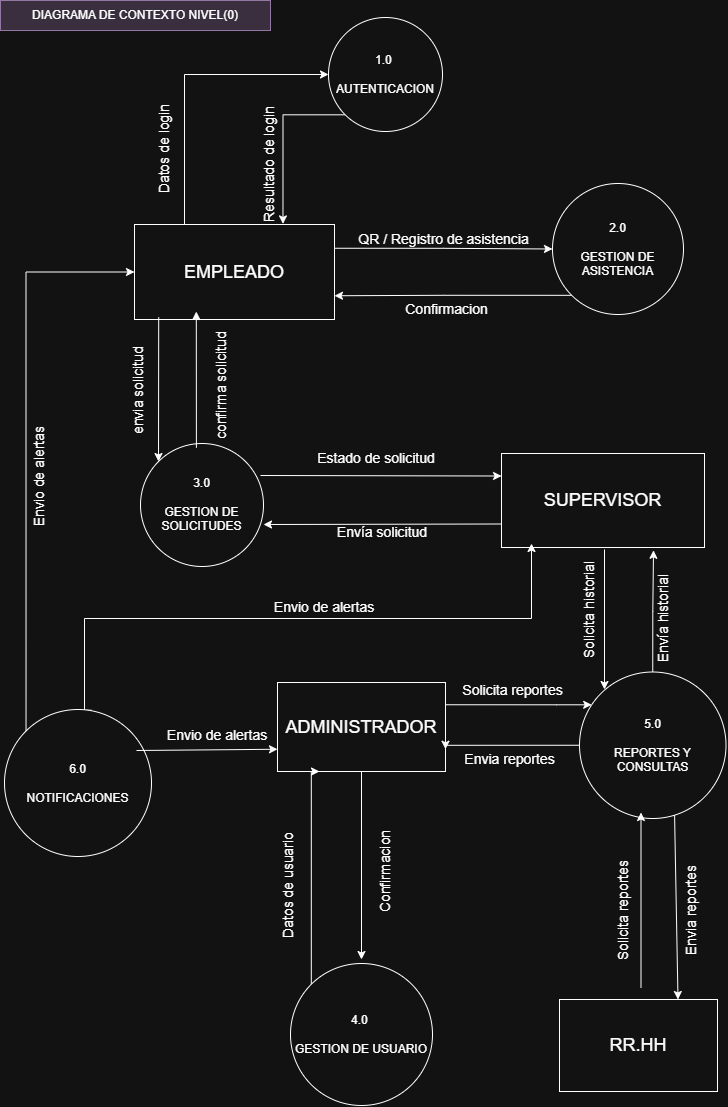

The diagram above was exported from draw.io. Its source (the exported page's mxGraphModel, read from the mxfile embedded in the PNG):
<mxGraphModel dx="1142" dy="1151" grid="0" gridSize="10" guides="1" tooltips="1" connect="1" arrows="1" fold="1" page="1" pageScale="1" pageWidth="827" pageHeight="1169" math="0" shadow="0">
  <root>
    <mxCell id="0" />
    <mxCell id="1" parent="0" />
    <mxCell id="uDKnhPj9RQ-7MJ34EJfA-2" parent="1" style="ellipse;whiteSpace=wrap;html=1;aspect=fixed;" value="3.0&lt;div&gt;&lt;br&gt;&lt;/div&gt;&lt;div&gt;GESTION DE SOLICITUDES&lt;/div&gt;" vertex="1">
      <mxGeometry height="123" width="123" x="146" y="454" as="geometry" />
    </mxCell>
    <mxCell id="uDKnhPj9RQ-7MJ34EJfA-13" parent="1" style="rounded=0;whiteSpace=wrap;html=1;" value="&lt;font style=&quot;font-size: 18px;&quot;&gt;RR.HH&lt;/font&gt;" vertex="1">
      <mxGeometry height="92" width="158" x="565" y="1010" as="geometry" />
    </mxCell>
    <mxCell id="KnVureJI37c8B891hqUX-57" edge="1" parent="1" source="uDKnhPj9RQ-7MJ34EJfA-14" style="edgeStyle=orthogonalEdgeStyle;rounded=0;orthogonalLoop=1;jettySize=auto;html=1;exitX=1;exitY=0.25;exitDx=0;exitDy=0;" target="wL8HMiS2CRFkisl4wRY6-15">
      <mxGeometry relative="1" as="geometry">
        <Array as="points">
          <mxPoint x="562" y="715" />
          <mxPoint x="562" y="715" />
        </Array>
      </mxGeometry>
    </mxCell>
    <mxCell id="uDKnhPj9RQ-7MJ34EJfA-14" parent="1" style="rounded=0;whiteSpace=wrap;html=1;" value="&lt;font style=&quot;font-size: 18px;&quot;&gt;ADMINISTRADOR&lt;/font&gt;" vertex="1">
      <mxGeometry height="89" width="168" x="283" y="693" as="geometry" />
    </mxCell>
    <mxCell id="KnVureJI37c8B891hqUX-28" edge="1" parent="1" source="uDKnhPj9RQ-7MJ34EJfA-17" style="edgeStyle=orthogonalEdgeStyle;rounded=0;orthogonalLoop=1;jettySize=auto;html=1;exitX=0.25;exitY=0;exitDx=0;exitDy=0;entryX=0;entryY=0.5;entryDx=0;entryDy=0;" target="uDKnhPj9RQ-7MJ34EJfA-3">
      <mxGeometry relative="1" as="geometry" />
    </mxCell>
    <mxCell id="KnVureJI37c8B891hqUX-30" edge="1" parent="1" source="uDKnhPj9RQ-7MJ34EJfA-17" style="edgeStyle=orthogonalEdgeStyle;rounded=0;orthogonalLoop=1;jettySize=auto;html=1;exitX=1;exitY=0.25;exitDx=0;exitDy=0;entryX=0;entryY=0.5;entryDx=0;entryDy=0;" target="wL8HMiS2CRFkisl4wRY6-5">
      <mxGeometry relative="1" as="geometry" />
    </mxCell>
    <mxCell id="uDKnhPj9RQ-7MJ34EJfA-17" parent="1" style="rounded=0;whiteSpace=wrap;html=1;" value="&lt;font style=&quot;font-size: 18px;&quot;&gt;EMPLEADO&lt;/font&gt;" vertex="1">
      <mxGeometry height="95" width="200" x="140" y="235" as="geometry" />
    </mxCell>
    <mxCell id="u5xgQADbdP4Jhg2TTeJr-1" parent="1" style="text;html=1;align=center;verticalAlign=middle;whiteSpace=wrap;rounded=0;fillColor=#e1d5e7;strokeColor=#9673a6;" value="DIAGRAMA DE CONTEXTO NIVEL(0)" vertex="1">
      <mxGeometry height="30" width="270" x="6" y="11" as="geometry" />
    </mxCell>
    <mxCell id="wL8HMiS2CRFkisl4wRY6-2" parent="1" style="text;html=1;align=center;verticalAlign=middle;whiteSpace=wrap;rounded=0;rotation=-90;" value="&lt;font style=&quot;font-size: 14px;&quot;&gt;Datos de login&lt;/font&gt;" vertex="1">
      <mxGeometry height="30" width="138" x="100.49999999999997" y="145" as="geometry" />
    </mxCell>
    <mxCell id="wL8HMiS2CRFkisl4wRY6-4" parent="1" style="text;html=1;align=center;verticalAlign=middle;whiteSpace=wrap;rounded=0;movable=1;resizable=1;rotatable=1;deletable=1;editable=1;locked=0;connectable=1;rotation=-90;" value="&lt;font style=&quot;font-size: 14px;&quot;&gt;Resultado de login&lt;/font&gt;" vertex="1">
      <mxGeometry height="30" width="141" x="204" y="160" as="geometry" />
    </mxCell>
    <mxCell id="KnVureJI37c8B891hqUX-32" edge="1" parent="1" source="wL8HMiS2CRFkisl4wRY6-5" style="edgeStyle=orthogonalEdgeStyle;rounded=0;orthogonalLoop=1;jettySize=auto;html=1;exitX=0;exitY=1;exitDx=0;exitDy=0;entryX=1;entryY=0.75;entryDx=0;entryDy=0;" target="uDKnhPj9RQ-7MJ34EJfA-17">
      <mxGeometry relative="1" as="geometry" />
    </mxCell>
    <mxCell id="wL8HMiS2CRFkisl4wRY6-5" parent="1" style="ellipse;whiteSpace=wrap;html=1;aspect=fixed;" value="2.0&lt;br&gt;&lt;div&gt;&lt;br&gt;&lt;div&gt;GESTION DE ASISTENCIA&lt;/div&gt;&lt;/div&gt;" vertex="1">
      <mxGeometry height="131" width="131" x="558" y="194" as="geometry" />
    </mxCell>
    <mxCell id="wL8HMiS2CRFkisl4wRY6-6" parent="1" style="text;html=1;align=center;verticalAlign=middle;whiteSpace=wrap;rounded=0;movable=1;resizable=1;rotatable=1;deletable=1;editable=1;locked=0;connectable=1;rotation=0;" value="&lt;font style=&quot;font-size: 14px;&quot;&gt;QR / Registro de asistencia&lt;/font&gt;" vertex="1">
      <mxGeometry height="30" width="197" x="351" y="235" as="geometry" />
    </mxCell>
    <mxCell id="wL8HMiS2CRFkisl4wRY6-8" parent="1" style="text;html=1;align=center;verticalAlign=middle;whiteSpace=wrap;rounded=0;movable=1;resizable=1;rotatable=1;deletable=1;editable=1;locked=0;connectable=1;rotation=0;" value="&lt;font style=&quot;font-size: 14px;&quot;&gt;Confirmacion&lt;/font&gt;" vertex="1">
      <mxGeometry height="27" width="225" x="340" y="306" as="geometry" />
    </mxCell>
    <mxCell id="wL8HMiS2CRFkisl4wRY6-9" edge="1" parent="1" style="endArrow=classic;html=1;rounded=0;entryX=0.484;entryY=0.968;entryDx=0;entryDy=0;entryPerimeter=0;exitX=0.739;exitY=0.075;exitDx=0;exitDy=0;exitPerimeter=0;" value="">
      <mxGeometry height="50" relative="1" width="50" as="geometry">
        <Array as="points" />
        <mxPoint x="201.89699999999993" y="458.26499999999993" as="sourcePoint" />
        <mxPoint x="201.80000000000018" y="322.00000000000006" as="targetPoint" />
      </mxGeometry>
    </mxCell>
    <mxCell id="KnVureJI37c8B891hqUX-61" edge="1" parent="1" style="edgeStyle=orthogonalEdgeStyle;rounded=0;orthogonalLoop=1;jettySize=auto;html=1;">
      <mxGeometry relative="1" as="geometry">
        <mxPoint x="610" y="560" as="sourcePoint" />
        <mxPoint x="610" y="699.9999389648438" as="targetPoint" />
      </mxGeometry>
    </mxCell>
    <mxCell id="wL8HMiS2CRFkisl4wRY6-10" parent="1" style="rounded=0;whiteSpace=wrap;html=1;" value="&lt;font style=&quot;font-size: 18px;&quot;&gt;SUPERVISOR&lt;/font&gt;" vertex="1">
      <mxGeometry height="94" width="203" x="507" y="464" as="geometry" />
    </mxCell>
    <mxCell id="wL8HMiS2CRFkisl4wRY6-12" edge="1" parent="1" source="uDKnhPj9RQ-7MJ34EJfA-17" style="endArrow=classic;html=1;rounded=0;entryX=0;entryY=0;entryDx=0;entryDy=0;exitX=0.121;exitY=0.977;exitDx=0;exitDy=0;exitPerimeter=0;" target="uDKnhPj9RQ-7MJ34EJfA-2" value="">
      <mxGeometry height="50" relative="1" width="50" as="geometry">
        <Array as="points" />
        <mxPoint x="169" y="359" as="sourcePoint" />
        <mxPoint x="238" y="438" as="targetPoint" />
      </mxGeometry>
    </mxCell>
    <mxCell id="KnVureJI37c8B891hqUX-83" edge="1" parent="1" source="wL8HMiS2CRFkisl4wRY6-13" style="edgeStyle=orthogonalEdgeStyle;rounded=0;orthogonalLoop=1;jettySize=auto;html=1;exitX=0;exitY=0;exitDx=0;exitDy=0;entryX=0.25;entryY=1;entryDx=0;entryDy=0;" target="uDKnhPj9RQ-7MJ34EJfA-14">
      <mxGeometry relative="1" as="geometry">
        <Array as="points">
          <mxPoint x="317" y="782" />
        </Array>
      </mxGeometry>
    </mxCell>
    <mxCell id="wL8HMiS2CRFkisl4wRY6-13" parent="1" style="ellipse;whiteSpace=wrap;html=1;aspect=fixed;" value="4.0&amp;nbsp;&lt;div&gt;&lt;br&gt;&lt;/div&gt;&lt;div&gt;GESTION DE USUARIO&lt;/div&gt;" vertex="1">
      <mxGeometry height="142" width="142" x="296" y="974" as="geometry" />
    </mxCell>
    <mxCell id="wL8HMiS2CRFkisl4wRY6-45" edge="1" parent="1" source="wL8HMiS2CRFkisl4wRY6-14" style="edgeStyle=orthogonalEdgeStyle;rounded=0;orthogonalLoop=1;jettySize=auto;html=1;exitX=0.591;exitY=0.005;exitDx=0;exitDy=0;exitPerimeter=0;">
      <mxGeometry relative="1" as="geometry">
        <Array as="points">
          <mxPoint x="90" y="629" />
          <mxPoint x="537" y="629" />
        </Array>
        <mxPoint x="89" y="696" as="sourcePoint" />
        <mxPoint x="537" y="554" as="targetPoint" />
      </mxGeometry>
    </mxCell>
    <mxCell id="KnVureJI37c8B891hqUX-79" edge="1" parent="1" source="wL8HMiS2CRFkisl4wRY6-14" style="edgeStyle=orthogonalEdgeStyle;rounded=0;orthogonalLoop=1;jettySize=auto;html=1;exitX=0;exitY=0;exitDx=0;exitDy=0;entryX=0;entryY=0.5;entryDx=0;entryDy=0;" target="uDKnhPj9RQ-7MJ34EJfA-17">
      <mxGeometry relative="1" as="geometry">
        <Array as="points">
          <mxPoint x="31" y="283" />
        </Array>
        <mxPoint x="32" y="267.6800231933594" as="targetPoint" />
      </mxGeometry>
    </mxCell>
    <mxCell id="wL8HMiS2CRFkisl4wRY6-14" parent="1" style="ellipse;whiteSpace=wrap;html=1;aspect=fixed;" value="6.0&lt;div&gt;&lt;br&gt;&lt;/div&gt;&lt;div&gt;NOTIFICACIONES&lt;/div&gt;" vertex="1">
      <mxGeometry height="147" width="147" x="10" y="720" as="geometry" />
    </mxCell>
    <mxCell id="KnVureJI37c8B891hqUX-59" edge="1" parent="1" source="wL8HMiS2CRFkisl4wRY6-15" style="edgeStyle=orthogonalEdgeStyle;rounded=0;orthogonalLoop=1;jettySize=auto;html=1;exitX=0;exitY=0.5;exitDx=0;exitDy=0;entryX=1;entryY=0.75;entryDx=0;entryDy=0;" target="uDKnhPj9RQ-7MJ34EJfA-14">
      <mxGeometry relative="1" as="geometry">
        <Array as="points">
          <mxPoint x="451" y="756" />
        </Array>
        <mxPoint x="471.4000244140625" y="756" as="targetPoint" />
      </mxGeometry>
    </mxCell>
    <mxCell id="KnVureJI37c8B891hqUX-62" edge="1" parent="1" source="wL8HMiS2CRFkisl4wRY6-15" style="edgeStyle=orthogonalEdgeStyle;rounded=0;orthogonalLoop=1;jettySize=auto;html=1;exitX=0.5;exitY=0;exitDx=0;exitDy=0;">
      <mxGeometry relative="1" as="geometry">
        <mxPoint x="659" y="560.7999572753906" as="targetPoint" />
      </mxGeometry>
    </mxCell>
    <mxCell id="wL8HMiS2CRFkisl4wRY6-15" parent="1" style="ellipse;whiteSpace=wrap;html=1;aspect=fixed;" value="5.0&lt;br&gt;&lt;div&gt;&lt;br&gt;&lt;/div&gt;&lt;div&gt;REPORTES Y CONSULTAS&lt;/div&gt;" vertex="1">
      <mxGeometry height="146.5" width="146.5" x="585" y="682.5" as="geometry" />
    </mxCell>
    <mxCell id="wL8HMiS2CRFkisl4wRY6-17" edge="1" parent="1" style="endArrow=classic;html=1;rounded=0;exitX=0.967;exitY=0.248;exitDx=0;exitDy=0;exitPerimeter=0;" value="">
      <mxGeometry height="50" relative="1" width="50" as="geometry">
        <Array as="points" />
        <mxPoint x="266.0009999999998" y="486.0039999999999" as="sourcePoint" />
        <mxPoint x="507.06" y="486.5" as="targetPoint" />
      </mxGeometry>
    </mxCell>
    <mxCell id="wL8HMiS2CRFkisl4wRY6-18" edge="1" parent="1" source="wL8HMiS2CRFkisl4wRY6-10" style="endArrow=classic;html=1;rounded=0;exitX=0;exitY=0.75;exitDx=0;exitDy=0;" value="">
      <mxGeometry height="50" relative="1" width="50" as="geometry">
        <Array as="points" />
        <mxPoint x="561" y="497" as="sourcePoint" />
        <mxPoint x="269" y="535" as="targetPoint" />
      </mxGeometry>
    </mxCell>
    <mxCell id="wL8HMiS2CRFkisl4wRY6-21" parent="1" style="text;html=1;align=center;verticalAlign=middle;whiteSpace=wrap;rounded=0;movable=1;resizable=1;rotatable=1;deletable=1;editable=1;locked=0;connectable=1;rotation=0;" value="&lt;font style=&quot;font-size: 14px;&quot;&gt;Envía solicitud&lt;/font&gt;" vertex="1">
      <mxGeometry height="30" width="138" x="319" y="528" as="geometry" />
    </mxCell>
    <mxCell id="wL8HMiS2CRFkisl4wRY6-22" parent="1" style="text;html=1;align=center;verticalAlign=middle;whiteSpace=wrap;rounded=0;movable=1;resizable=1;rotatable=1;deletable=1;editable=1;locked=0;connectable=1;rotation=0;" value="&lt;font style=&quot;font-size: 14px;&quot;&gt;Estado de solicitud&lt;/font&gt;" vertex="1">
      <mxGeometry height="30" width="138" x="313" y="454" as="geometry" />
    </mxCell>
    <mxCell id="wL8HMiS2CRFkisl4wRY6-25" parent="1" style="text;html=1;align=center;verticalAlign=middle;whiteSpace=wrap;rounded=0;movable=1;resizable=1;rotatable=1;deletable=1;editable=1;locked=0;connectable=1;rotation=-90;" value="&lt;font style=&quot;font-size: 14px;&quot;&gt;Confirmacion&lt;/font&gt;" vertex="1">
      <mxGeometry height="30" width="138" x="322" y="867" as="geometry" />
    </mxCell>
    <mxCell id="wL8HMiS2CRFkisl4wRY6-26" parent="1" style="text;html=1;align=center;verticalAlign=middle;whiteSpace=wrap;rounded=0;movable=1;resizable=1;rotatable=1;deletable=1;editable=1;locked=0;connectable=1;rotation=-90;" value="&lt;font style=&quot;font-size: 14px;&quot;&gt;Datos de usuario&lt;/font&gt;" vertex="1">
      <mxGeometry height="30" width="138" x="225" y="881" as="geometry" />
    </mxCell>
    <mxCell id="wL8HMiS2CRFkisl4wRY6-34" parent="1" style="text;html=1;align=center;verticalAlign=middle;whiteSpace=wrap;rounded=0;movable=1;resizable=1;rotatable=1;deletable=1;editable=1;locked=0;connectable=1;rotation=0;" value="&lt;font style=&quot;font-size: 14px;&quot;&gt;Envia reportes&lt;/font&gt;" vertex="1">
      <mxGeometry height="24" width="117" x="457" y="758" as="geometry" />
    </mxCell>
    <mxCell id="wL8HMiS2CRFkisl4wRY6-36" parent="1" style="text;html=1;align=center;verticalAlign=middle;whiteSpace=wrap;rounded=0;movable=1;resizable=1;rotatable=1;deletable=1;editable=1;locked=0;connectable=1;rotation=0;" value="&lt;font style=&quot;font-size: 14px;&quot;&gt;Solicita reportes&lt;/font&gt;" vertex="1">
      <mxGeometry height="15" width="109" x="464" y="693" as="geometry" />
    </mxCell>
    <mxCell id="wL8HMiS2CRFkisl4wRY6-37" parent="1" style="text;html=1;align=center;verticalAlign=middle;whiteSpace=wrap;rounded=0;movable=1;resizable=1;rotatable=1;deletable=1;editable=1;locked=0;connectable=1;rotation=-90;" value="&lt;font style=&quot;font-size: 14px;&quot;&gt;Solicita historial&lt;/font&gt;" vertex="1">
      <mxGeometry height="15" width="109" x="541" y="613" as="geometry" />
    </mxCell>
    <mxCell id="wL8HMiS2CRFkisl4wRY6-38" parent="1" style="text;html=1;align=center;verticalAlign=middle;whiteSpace=wrap;rounded=0;movable=1;resizable=1;rotatable=1;deletable=1;editable=1;locked=0;connectable=1;rotation=-90;" value="&lt;font style=&quot;font-size: 14px;&quot;&gt;Envía historial&lt;/font&gt;" vertex="1">
      <mxGeometry height="24" width="117" x="610" y="617" as="geometry" />
    </mxCell>
    <mxCell id="wL8HMiS2CRFkisl4wRY6-40" parent="1" style="text;html=1;align=center;verticalAlign=middle;whiteSpace=wrap;rounded=0;movable=1;resizable=1;rotatable=1;deletable=1;editable=1;locked=0;connectable=1;rotation=-90;" value="&lt;font style=&quot;font-size: 14px;&quot;&gt;Solicita reportes&lt;/font&gt;" vertex="1">
      <mxGeometry height="28" width="109" x="574" y="907" as="geometry" />
    </mxCell>
    <mxCell id="wL8HMiS2CRFkisl4wRY6-42" edge="1" parent="1" style="endArrow=classic;html=1;rounded=0;" value="">
      <mxGeometry height="50" relative="1" width="50" as="geometry">
        <Array as="points" />
        <mxPoint x="646.5" y="998" as="sourcePoint" />
        <mxPoint x="646.5" y="822.9999999999999" as="targetPoint" />
      </mxGeometry>
    </mxCell>
    <mxCell id="wL8HMiS2CRFkisl4wRY6-44" edge="1" parent="1" source="wL8HMiS2CRFkisl4wRY6-15" style="endArrow=classic;html=1;rounded=0;exitX=0.649;exitY=0.978;exitDx=0;exitDy=0;exitPerimeter=0;entryX=0.75;entryY=0;entryDx=0;entryDy=0;" target="uDKnhPj9RQ-7MJ34EJfA-13" value="">
      <mxGeometry height="50" relative="1" width="50" as="geometry">
        <Array as="points" />
        <mxPoint x="689.17" y="908" as="sourcePoint" />
        <mxPoint x="689" y="999.0188834635418" as="targetPoint" />
      </mxGeometry>
    </mxCell>
    <mxCell id="wL8HMiS2CRFkisl4wRY6-47" parent="1" style="text;html=1;align=center;verticalAlign=middle;whiteSpace=wrap;rounded=0;movable=1;resizable=1;rotatable=1;deletable=1;editable=1;locked=0;connectable=1;rotation=0;" value="&lt;font style=&quot;font-size: 14px;&quot;&gt;Envio de alertas&lt;/font&gt;" vertex="1">
      <mxGeometry height="30" width="162" x="142" y="731" as="geometry" />
    </mxCell>
    <mxCell id="wL8HMiS2CRFkisl4wRY6-50" parent="1" style="text;html=1;align=center;verticalAlign=middle;whiteSpace=wrap;rounded=0;movable=1;resizable=1;rotatable=1;deletable=1;editable=1;locked=0;connectable=1;rotation=0;" value="&lt;font style=&quot;font-size: 14px;&quot;&gt;Envio de alertas&lt;/font&gt;" vertex="1">
      <mxGeometry height="27" width="138" x="261" y="604" as="geometry" />
    </mxCell>
    <mxCell id="KnVureJI37c8B891hqUX-16" edge="1" parent="1" source="wL8HMiS2CRFkisl4wRY6-47" style="endArrow=classic;html=1;rounded=0;entryX=0;entryY=0.75;entryDx=0;entryDy=0;exitX=0;exitY=1;exitDx=0;exitDy=0;" target="uDKnhPj9RQ-7MJ34EJfA-14" value="">
      <mxGeometry height="50" relative="1" width="50" as="geometry">
        <Array as="points" />
        <mxPoint x="151" y="771" as="sourcePoint" />
        <mxPoint x="293" y="746" as="targetPoint" />
      </mxGeometry>
    </mxCell>
    <mxCell id="KnVureJI37c8B891hqUX-24" edge="1" parent="1" style="endArrow=classic;html=1;rounded=0;entryX=0.995;entryY=0.584;entryDx=0;entryDy=0;entryPerimeter=0;" target="uDKnhPj9RQ-7MJ34EJfA-3" value="">
      <mxGeometry height="50" relative="1" width="50" as="geometry">
        <Array as="points" />
        <mxPoint x="419" y="74" as="sourcePoint" />
        <mxPoint x="339" y="290" as="targetPoint" />
      </mxGeometry>
    </mxCell>
    <mxCell id="KnVureJI37c8B891hqUX-29" edge="1" parent="1" source="uDKnhPj9RQ-7MJ34EJfA-3" style="edgeStyle=orthogonalEdgeStyle;rounded=0;orthogonalLoop=1;jettySize=auto;html=1;exitX=0;exitY=1;exitDx=0;exitDy=0;">
      <mxGeometry relative="1" as="geometry">
        <mxPoint x="288.47998046875" y="234.39999389648438" as="targetPoint" />
      </mxGeometry>
    </mxCell>
    <mxCell id="uDKnhPj9RQ-7MJ34EJfA-3" parent="1" style="ellipse;whiteSpace=wrap;html=1;aspect=fixed;" value="1.0&amp;nbsp;&lt;div&gt;&lt;br&gt;&lt;div&gt;AUTENTICACION&lt;/div&gt;&lt;/div&gt;" vertex="1">
      <mxGeometry height="114" width="114" x="334" y="28" as="geometry" />
    </mxCell>
    <mxCell id="KnVureJI37c8B891hqUX-48" edge="1" parent="1" source="uDKnhPj9RQ-7MJ34EJfA-14" style="edgeStyle=orthogonalEdgeStyle;rounded=0;orthogonalLoop=1;jettySize=auto;html=1;exitX=0.5;exitY=1;exitDx=0;exitDy=0;">
      <mxGeometry relative="1" as="geometry">
        <mxPoint x="367" y="970" as="targetPoint" />
      </mxGeometry>
    </mxCell>
    <mxCell id="KnVureJI37c8B891hqUX-77" parent="1" style="text;html=1;align=center;verticalAlign=middle;whiteSpace=wrap;rounded=0;movable=1;resizable=1;rotatable=1;deletable=1;editable=1;locked=0;connectable=1;rotation=-90;" value="&lt;font style=&quot;font-size: 14px;&quot;&gt;Envia reportes&lt;/font&gt;" vertex="1">
      <mxGeometry height="34" width="117" x="638" y="904" as="geometry" />
    </mxCell>
    <mxCell id="KnVureJI37c8B891hqUX-80" parent="1" style="text;html=1;align=center;verticalAlign=middle;whiteSpace=wrap;rounded=0;movable=1;resizable=1;rotatable=1;deletable=1;editable=1;locked=0;connectable=1;rotation=-90;" value="&lt;font style=&quot;font-size: 14px;&quot;&gt;Envio de alertas&lt;/font&gt;" vertex="1">
      <mxGeometry height="30" width="162" x="-36" y="472" as="geometry" />
    </mxCell>
    <mxCell id="e5Svy3LEo7RU4ewpfM_F-1" parent="1" style="text;html=1;align=center;verticalAlign=middle;whiteSpace=wrap;rounded=0;rotation=-90;" value="&lt;font style=&quot;font-size: 14px;&quot;&gt;confirma solicitud&lt;/font&gt;" vertex="1">
      <mxGeometry height="30" width="138" x="157.99999999999997" y="381.04" as="geometry" />
    </mxCell>
    <mxCell id="e5Svy3LEo7RU4ewpfM_F-2" parent="1" style="text;html=1;align=center;verticalAlign=middle;whiteSpace=wrap;rounded=0;rotation=-90;" value="&lt;font style=&quot;font-size: 14px;&quot;&gt;envia solicitud&lt;/font&gt;" vertex="1">
      <mxGeometry height="30" width="138" x="74.99999999999997" y="386" as="geometry" />
    </mxCell>
  </root>
</mxGraphModel>